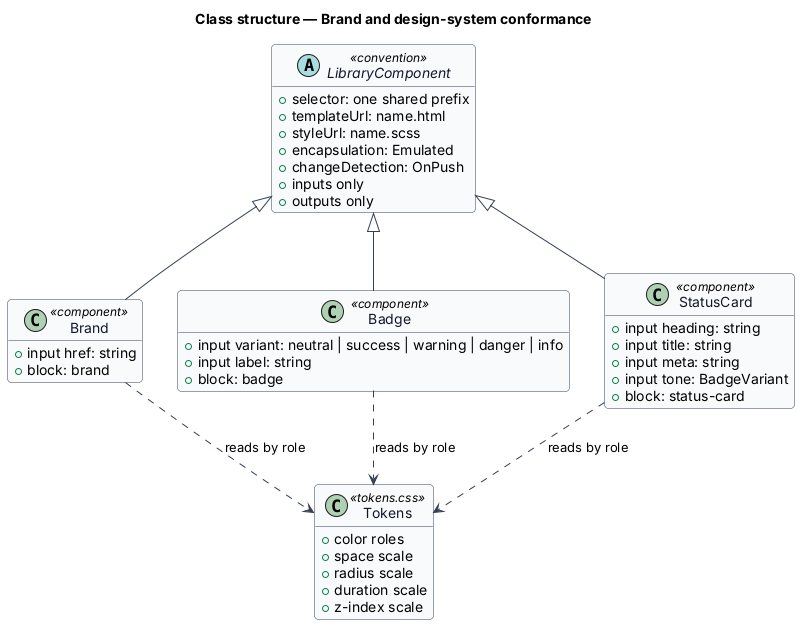

The diagram above was rendered by PlantUML. Its source (embedded in the PNG):
@startuml
skinparam backgroundColor #FFFFFF
skinparam shadowing false
skinparam roundcorner 8
skinparam defaultFontName Arial
skinparam ArrowColor #344054
skinparam class {
  BorderColor #344054
  FontColor #101828
  BackgroundColor #F9FAFB
}
hide empty members
title Class structure — Brand and design-system conformance

abstract class "LibraryComponent" as LibraryComponent <<convention>> {
  +selector: one shared prefix
  +templateUrl: name.html
  +styleUrl: name.scss
  +encapsulation: Emulated
  +changeDetection: OnPush
  +inputs only
  +outputs only
}
class Brand <<component>> {
  +input href: string
  +block: brand
}
class Badge <<component>> {
  +input variant: neutral | success | warning | danger | info
  +input label: string
  +block: badge
}
class StatusCard <<component>> {
  +input heading: string
  +input title: string
  +input meta: string
  +input tone: BadgeVariant
  +block: status-card
}
class Tokens <<tokens.css>> {
  +color roles
  +space scale
  +radius scale
  +duration scale
  +z-index scale
}
LibraryComponent <|-- Brand
LibraryComponent <|-- Badge
LibraryComponent <|-- StatusCard
Brand ..> Tokens : reads by role
Badge ..> Tokens : reads by role
StatusCard ..> Tokens : reads by role
@enduml